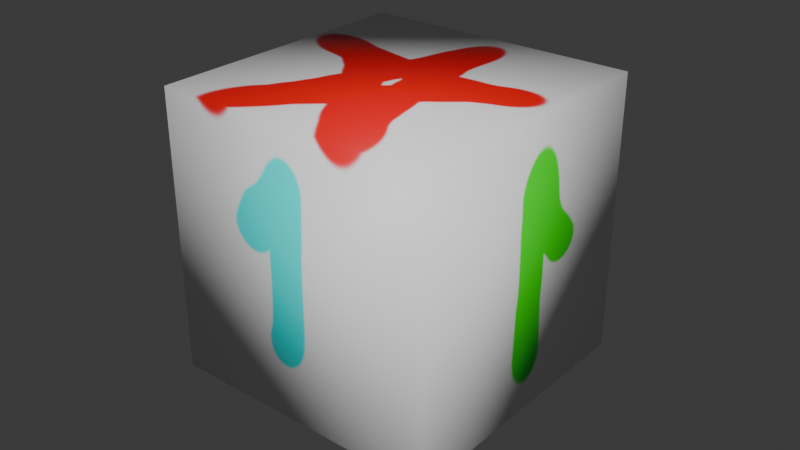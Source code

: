 # Source: ballTemplate.blend  (saved by Blender 4.3.34; exported with 4.5.12 LTS)
import bpy
from mathutils import Matrix  # noqa: F401  (used for matrix-valued properties, if any)

bpy.ops.wm.read_factory_settings(use_empty=True)
scene = bpy.context.scene
scene.name = 'Scene'

# ---- collections
col_collection = bpy.data.collections.new('Collection'); scene.collection.children.link(col_collection)

# ---- images (referenced by path relative to the original .blend; pixels are not part of the script)
import os
ASSET_DIR = os.environ.get("B2B_ASSET_DIR", "")  # directory of the original .blend (textures are referenced by path, not embedded)
HERE = os.path.dirname(os.path.abspath(__file__))  # packed textures are extracted next to this script under _unpacked/

def load_image(name, relpath, width, height, colorspace="sRGB"):
    """Load a texture the original file referenced (path relative to the .blend, or extracted next to this script)."""
    p = next((c for c in (os.path.join(HERE, relpath), os.path.join(ASSET_DIR, relpath)) if relpath and os.path.exists(c)), "")
    if p:
        img = bpy.data.images.load(p, check_existing=True)
        img.name = name
    else:  # same state as the original file: an image datablock whose file is absent (Cycles renders it pink)
        img = bpy.data.images.new(name, width, height)
        img.source = "FILE"
        img.filepath = "//" + (relpath or name)
    img.colorspace_settings.name = colorspace
    return img
img_texture = load_image('texture', '_unpacked/texture.6534a10a.png', 1024, 768, 'sRGB')

# ---- materials (node trees are filled in below, after node groups)
mat_material = bpy.data.materials.new('Material')
mat_material.alpha_threshold = 0.0
mat_material.roughness = 0.5
mat_material.line_color = (0.0, 0.0, 0.0, 1.0)

# ---- material node trees
mat_material.use_nodes = True; mat_material.node_tree.nodes.clear()
_N = mat_material.node_tree.nodes; _L = mat_material.node_tree.links
n0 = _N.new('ShaderNodeOutputMaterial'); n0.name = 'Material Output'; n0.location = (300, 300)
n1 = _N.new('ShaderNodeBsdfPrincipled'); n1.name = 'Principled BSDF'; n1.location = (10, 300)
n1.inputs[3].default_value = 1.45
n2 = _N.new('ShaderNodeTexImage'); n2.name = 'Image Texture'; n2.location = (-280, 280)
n2.image = img_texture
_L.new(n1.outputs[0], n0.inputs[0])
_L.new(n2.outputs[0], n1.inputs[0])
n0.is_active_output = True

# ---- world
world_world = bpy.data.worlds.new('World'); scene.world = world_world
world_world.use_nodes = True; world_world.node_tree.nodes.clear()
_N = world_world.node_tree.nodes; _L = world_world.node_tree.links
n0 = _N.new('ShaderNodeOutputWorld'); n0.name = 'World Output'; n0.location = (300, 300)
n1 = _N.new('ShaderNodeBackground'); n1.name = 'Background'; n1.location = (10, 300)
n1.inputs[0].default_value = (0.05088, 0.05088, 0.05088, 1.0)
_L.new(n1.outputs[0], n0.inputs[0])
n0.is_active_output = True
world_world.color = (0.05088, 0.05088, 0.05088)
world_world.sun_shadow_jitter_overblur = 0.0

# ---- meshes
me_cube = bpy.data.meshes.new('Cube')
me_cube.from_pydata([(-1.0, 1.0, 1.0), (1.0, 1.0, 1.0), (-1.0, -1.0, 1.0), (1.0, -1.0, 1.0), (-1.0, 1.0, -1.0), (1.0, 1.0, -1.0), (-1.0, -1.0, -1.0), (1.0, -1.0, -1.0)], [], [(0, 4, 6, 2), (3, 2, 6, 7), (7, 6, 4, 5), (5, 1, 3, 7), (1, 0, 2, 3), (5, 4, 0, 1)])
me_cube.polygons.foreach_set('use_smooth', [True] * 6)
_uv = me_cube.uv_layers.new(name='UVMap')
_uv.uv.foreach_set('vector', [0.4995, 0.6668, 0.4985, 1.0, 0.2485, 0.9988, 0.2495, 0.6655, 0.2505, 0.3322, 0.2495, 0.6655, -0.0004879, 0.6642, 0.0004956, 0.3309, 1.0, 0.3361, 0.9995, 0.6695, 0.7495, 0.6681, 0.7505, 0.3348, 0.5015, 0.0001678, 0.5005, 0.3335, 0.2505, 0.3322, 0.2515, -0.001144, 0.5005, 0.3335, 0.4995, 0.6668, 0.2495, 0.6655, 0.2505, 0.3322, 0.7505, 0.3348, 0.7495, 0.6681, 0.4995, 0.6668, 0.5005, 0.3335])
me_cube.materials.append(mat_material)
me_cube.use_mirror_vertex_groups = False
me_cube.update()

# ---- objects
ob_cube = bpy.data.objects.new('Cube', me_cube)

# ---- transforms, parenting, visibility, modifiers, constraints
ob_cube.location = (0.0, 0.0, 0.0)
ob_cube.rotation_euler = (0.0, -0.0, -1.571)
ob_cube.lock_rotations_4d = False
ob_cube.empty_display_type = 'ARROWS'
ob_cube.lineart.crease_threshold = 0.0
_m = ob_cube.modifiers.new('Subdivision', 'SUBSURF')
_m.subdivision_type = 'SIMPLE'
_m.levels = 5
_m.render_levels = 0
_m = ob_cube.modifiers.new('Cast', 'CAST')
_m.factor = 1.0

# ---- collection membership
col_collection.objects.link(ob_cube)

# ---- scene / render settings (as saved in the file)
scene.frame_start = 1; scene.frame_end = 250; scene.frame_set(1)
scene.render.engine = 'BLENDER_EEVEE_NEXT'
bpy.context.view_layer.update()

# ---- added for rendering (the .blend has no active camera and no usable light): camera, sun
cam_auto = bpy.data.cameras.new('AutoCamera')
cam_auto.lens = 50.0
cam_auto.sensor_width = 36.0
cam_auto.clip_end = 1000.0
ob_auto_camera = bpy.data.objects.new('AutoCamera', cam_auto)
scene.collection.objects.link(ob_auto_camera)
ob_auto_camera.location = (4.10685, -4.92822, 3.28548)
ob_auto_camera.rotation_euler = (1.09748, -7.21219e-08, 0.694738)
scene.camera = ob_auto_camera
light_auto_sun = bpy.data.lights.new('AutoSun', 'SUN')
light_auto_sun.energy = 3.0
light_auto_sun.angle = 0.0523599
ob_auto_sun = bpy.data.objects.new('AutoSun', light_auto_sun)
scene.collection.objects.link(ob_auto_sun)
ob_auto_sun.rotation_euler = (0.872665, 0.174533, 0.523599)
bpy.context.view_layer.update()
